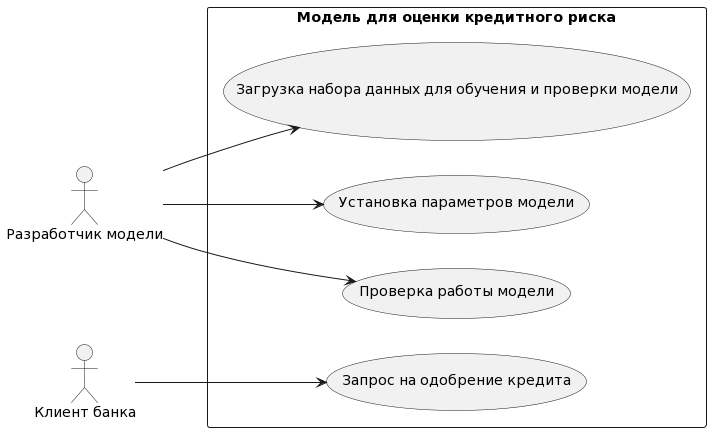

The diagram above was rendered by PlantUML. Its source (embedded in the PNG):
@startuml
'context'

left to right direction
skinparam monochrome true
skinparam handwritten false
skinparam shadowing false

actor "Разработчик модели" as dev
actor "Клиент банка" as user

rectangle "Модель для оценки кредитного риска" {
  usecase "Загрузка набора данных для обучения и проверки модели" as use_case_1
  usecase "Установка параметров модели" as use_case_2
  usecase "Проверка работы модели" as use_case_3
  usecase "Запрос на одобрение кредита" as use_case_4
}

dev --> use_case_1
dev --> use_case_2
dev --> use_case_3
user --> use_case_4
@enduml